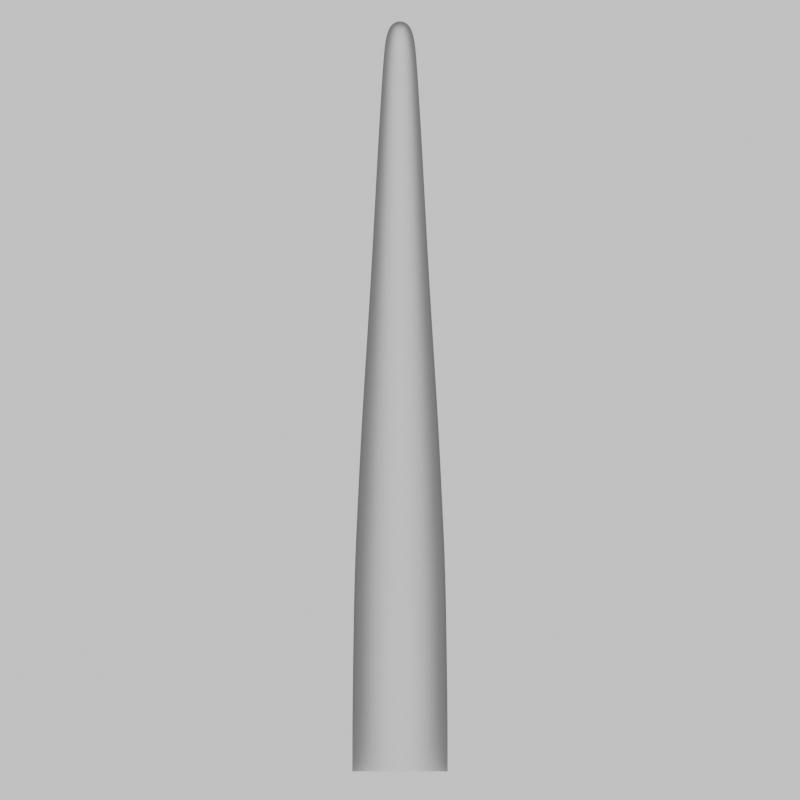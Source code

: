 # Source: tentacle_anim_09.blend  (saved by Blender 4.1.23; exported with 4.5.12 LTS)
import bpy
from mathutils import Matrix  # noqa: F401  (used for matrix-valued properties, if any)

bpy.ops.wm.read_factory_settings(use_empty=True)
scene = bpy.context.scene
scene.name = 'ambientOcclusion'

# ---- collections
col_collection = bpy.data.collections.new('Collection'); scene.collection.children.link(col_collection)

# ---- materials (node trees are filled in below, after node groups)
mat_char = bpy.data.materials.new('char')
mat_char.use_transparent_shadow = False

# ---- material node trees
mat_char.use_nodes = True; mat_char.node_tree.nodes.clear()
_N = mat_char.node_tree.nodes; _L = mat_char.node_tree.links
n0 = _N.new('ShaderNodeValToRGB'); n0.name = 'ColorRamp'; n0.location = (-362, 471)
n0.color_ramp.interpolation = 'B_SPLINE'
while len(n0.color_ramp.elements) > 1: n0.color_ramp.elements.remove(n0.color_ramp.elements[-1])
n0.color_ramp.elements[0].position = 0.0; n0.color_ramp.elements[0].color = (0.0, 0.0, 0.0, 1.0)
_e = n0.color_ramp.elements.new(0.8136); _e.color = (0.5, 0.5, 0.5, 1.0)
_e = n0.color_ramp.elements.new(0.9295); _e.color = (0.7396, 0.7396, 0.7396, 1.0)
_e = n0.color_ramp.elements.new(1.0); _e.color = (1.0, 1.0, 1.0, 1.0)
n1 = _N.new('ShaderNodeBsdfPrincipled'); n1.name = 'Principled BSDF'; n1.location = (118, 472)
n1.distribution = 'GGX'
n1.subsurface_method = 'RANDOM_WALK_SKIN'
n1.inputs[1].default_value = 0.07727
n1.inputs[2].default_value = 0.6045
n1.inputs[3].default_value = 1.0
n1.inputs[13].default_value = 0.6864
n1.inputs[27].default_value = (0.0, 0.0, 0.0, 1.0)
n1.inputs[28].default_value = 1.0
n2 = _N.new('ShaderNodeOutputMaterial'); n2.name = 'Material Output'; n2.location = (381, 484)
n3 = _N.new('ShaderNodeAmbientOcclusion'); n3.name = 'Ambient Occlusion'; n3.location = (-544, 458)
n3.only_local = True
n3.inputs[1].default_value = 2.0
n4 = _N.new('ShaderNodeTexCoord'); n4.name = 'Texture Coordinate'; n4.location = (-723, 458)
n5 = _N.new('ShaderNodeMath'); n5.name = 'Math'; n5.location = (-67, 474)
n5.operation = 'MULTIPLY'
n5.use_clamp = True
n5.inputs[1].default_value = 1.0
_L.new(n3.outputs[1], n0.inputs[0])
_L.new(n0.outputs[0], n5.inputs[0])
_L.new(n5.outputs[0], n1.inputs[0])
_L.new(n1.outputs[0], n2.inputs[0])
_L.new(n4.outputs[6], n3.inputs[2])
n2.is_active_output = True

# ---- world
world_world = bpy.data.worlds.new('World'); scene.world = world_world
world_world.use_nodes = True; world_world.node_tree.nodes.clear()
_N = world_world.node_tree.nodes; _L = world_world.node_tree.links
n0 = _N.new('ShaderNodeOutputWorld'); n0.name = 'World Output'; n0.location = (300, 300)
n1 = _N.new('ShaderNodeBackground'); n1.name = 'Background'; n1.location = (10, 300)
n1.inputs[0].default_value = (1.0, 1.0, 1.0, 1.0)
n1.inputs[1].default_value = 0.5
_L.new(n1.outputs[0], n0.inputs[0])
n0.is_active_output = True
world_world.color = (0.05088, 0.05088, 0.05088)
world_world.use_sun_shadow = False
world_world.sun_shadow_jitter_overblur = 0.0
world_world.cycles.is_caustics_light = True
world_world.light_settings.distance = 1.0

# ---- cameras
cam_camera = bpy.data.cameras.new('Camera')
cam_camera.type = 'ORTHO'
cam_camera.clip_end = 100.0
cam_camera.ortho_scale = 2.0

# ---- meshes
me_circle = bpy.data.meshes.new('Circle')
me_circle.from_pydata([(0.1575, -0.8348, 0.3042), (1.036e-06, -0.8348, 0.1898), (-0.1575, -0.8348, 0.3042), (-0.09734, -0.8348, 0.4894), (0.09734, -0.8348, 0.4894), (0.05508, 0.9073, 0.3375), (2.418e-07, 0.9073, 0.2975), (-0.05508, 0.9073, 0.3375), (-0.03404, 0.9073, 0.4022), (0.03404, 0.9073, 0.4022), (-0.09297, -0.4537, 0.4833), (0.09297, -0.4537, 0.4833), (9.561e-07, -0.4537, 0.1972), (-0.1504, -0.4537, 0.3065), (0.1504, -0.4537, 0.3065), (6.729e-07, 0.1181, 0.2372), (-0.07881, -0.07249, 0.4639), (0.1124, 0.1181, 0.3189), (0.07881, -0.07249, 0.4639), (-0.1124, 0.1181, 0.3189), (7.835e-07, -0.07249, 0.2213), (-0.06946, 0.1181, 0.451), (-0.1275, -0.07249, 0.3139), (0.06946, 0.1181, 0.451), (0.1275, -0.07249, 0.314), (-0.03917, 0.7986, 0.4093), (8.716e-07, -0.2631, 0.2093), (-0.06012, 0.3087, 0.4381), (0.139, -0.2631, 0.3102), (-0.06338, 0.7986, 0.3348), (0.06012, 0.3087, 0.4381), (0.03917, 0.7986, 0.4093), (-0.139, -0.2631, 0.3102), (5.549e-07, 0.3087, 0.2531), (-0.08589, -0.2631, 0.4736), (0.06338, 0.7986, 0.3348), (-0.09727, 0.3087, 0.3238), (0.08589, -0.2631, 0.4736), (3.037e-07, 0.7986, 0.2887), (0.09727, 0.3087, 0.3238), (9.996e-07, -0.6443, 0.1935), (-0.05221, 0.4993, 0.4272), (0.07167, 0.6899, 0.3321), (-0.08447, 0.4993, 0.3279), (0.154, -0.6443, 0.3054), (3.655e-07, 0.6899, 0.28), (4.574e-07, 0.4993, 0.2666), (-0.154, -0.6443, 0.3054), (-0.07167, 0.6899, 0.3321), (0.05221, 0.4993, 0.4272), (-0.09515, -0.6443, 0.4863), (-0.0443, 0.6899, 0.4164), (0.08447, 0.4993, 0.3279), (0.09515, -0.6443, 0.4863), (0.0443, 0.6899, 0.4164), (0.04131, 1.016, 0.3375), (1.483e-07, 1.016, 0.2975), (-0.04131, 1.016, 0.3375), (-0.02553, 1.016, 0.4022), (0.02553, 1.016, 0.4022), (0.1575, -0.9887, 0.3042), (1.036e-06, -0.9887, 0.1898), (-0.1575, -0.9887, 0.3042), (-0.09734, -0.9887, 0.4894), (0.09734, -0.9887, 0.4894)], [], [(12, 13, 47, 40), (14, 11, 37, 28), (11, 10, 34, 37), (13, 12, 26, 32), (44, 40, 1, 0), (40, 47, 2, 1), (47, 50, 3, 2), (24, 18, 23, 17), (53, 50, 10, 11), (12, 14, 28, 26), (22, 20, 15, 19), (53, 44, 0, 4), (20, 24, 17, 15), (4, 3, 50, 53), (22, 19, 21, 16), (26, 28, 24, 20), (25, 29, 7, 8), (35, 31, 9, 5), (14, 12, 40, 44), (35, 5, 6, 38), (13, 10, 50, 47), (18, 16, 21, 23), (34, 32, 22, 16), (10, 13, 32, 34), (28, 37, 18, 24), (32, 26, 20, 22), (37, 34, 16, 18), (15, 17, 39, 33), (19, 36, 27, 21), (51, 48, 29, 25), (17, 23, 30, 39), (42, 54, 31, 35), (19, 15, 33, 36), (42, 35, 38, 45), (23, 21, 27, 30), (54, 51, 25, 31), (46, 52, 42, 45), (31, 25, 8, 9), (43, 46, 45, 48), (29, 38, 6, 7), (41, 43, 48, 51), (33, 39, 52, 46), (49, 41, 51, 54), (36, 33, 46, 43), (52, 49, 54, 42), (27, 36, 43, 41), (11, 14, 44, 53), (30, 27, 41, 49), (48, 45, 38, 29), (9, 8, 58, 59), (7, 6, 56, 57), (5, 9, 59, 55), (8, 7, 57, 58), (6, 5, 55, 56), (56, 55, 59, 58, 57), (39, 30, 49, 52), (4, 0, 60, 64), (2, 3, 63, 62), (0, 1, 61, 60), (3, 4, 64, 63), (1, 2, 62, 61)])
me_circle.polygons.foreach_set('use_smooth', [True] * 61)
_uv = me_circle.uv_layers.new(name='UVMap')
_uv.uv.foreach_set('vector', [0.0, 0.0, 0.0, 0.0, 0.0, 0.0, 0.0, 0.0, 0.0, 0.0, 0.0, 0.0, 0.0, 0.0, 0.0, 0.0, 0.0, 0.0, 0.0, 0.0, 0.0, 0.0, 0.0, 0.0, 0.0, 0.0, 0.0, 0.0, 0.0, 0.0, 0.0, 0.0, 0.0, 0.0, 0.0, 0.0, 0.0, 0.0, 0.0, 0.0, 0.0, 0.0, 0.0, 0.0, 0.0, 0.0, 0.0, 0.0, 0.0, 0.0, 0.0, 0.0, 0.0, 0.0, 0.0, 0.0, 0.0, 0.0, 0.0, 0.0, 0.0, 0.0, 0.0, 0.0, 0.0, 0.0, 0.0, 0.0, 0.0, 0.0, 0.0, 0.0, 0.0, 0.0, 0.0, 0.0, 0.0, 0.0, 0.0, 0.0, 0.0, 0.0, 0.0, 0.0, 0.0, 0.0, 0.0, 0.0, 0.0, 0.0, 0.0, 0.0, 0.0, 0.0, 0.0, 0.0, 0.0, 0.0, 0.0, 0.0, 0.0, 0.0, 0.0, 0.0, 0.0, 0.0, 0.0, 0.0, 0.0, 0.0, 0.0, 0.0, 0.0, 0.0, 0.0, 0.0, 0.0, 0.0, 0.0, 0.0, 0.0, 0.0, 0.0, 0.0, 0.0, 0.0, 0.0, 0.0, 0.0, 0.0, 0.0, 0.0, 0.0, 0.0, 0.0, 0.0, 0.0, 0.0, 0.0, 0.0, 0.0, 0.0, 0.0, 0.0, 0.0, 0.0, 0.0, 0.0, 0.0, 0.0, 0.0, 0.0, 0.0, 0.0, 0.0, 0.0, 0.0, 0.0, 0.0, 0.0, 0.0, 0.0, 0.0, 0.0, 0.0, 0.0, 0.0, 0.0, 0.0, 0.0, 0.0, 0.0, 0.0, 0.0, 0.0, 0.0, 0.0, 0.0, 0.0, 0.0, 0.0, 0.0, 0.0, 0.0, 0.0, 0.0, 0.0, 0.0, 0.0, 0.0, 0.0, 0.0, 0.0, 0.0, 0.0, 0.0, 0.0, 0.0, 0.0, 0.0, 0.0, 0.0, 0.0, 0.0, 0.0, 0.0, 0.0, 0.0, 0.0, 0.0, 0.0, 0.0, 0.0, 0.0, 0.0, 0.0, 0.0, 0.0, 0.0, 0.0, 0.0, 0.0, 0.0, 0.0, 0.0, 0.0, 0.0, 0.0, 0.0, 0.0, 0.0, 0.0, 0.0, 0.0, 0.0, 0.0, 0.0, 0.0, 0.0, 0.0, 0.0, 0.0, 0.0, 0.0, 0.0, 0.0, 0.0, 0.0, 0.0, 0.0, 0.0, 0.0, 0.0, 0.0, 0.0, 0.0, 0.0, 0.0, 0.0, 0.0, 0.0, 0.0, 0.0, 0.0, 0.0, 0.0, 0.0, 0.0, 0.0, 0.0, 0.0, 0.0, 0.0, 0.0, 0.0, 0.0, 0.0, 0.0, 0.0, 0.0, 0.0, 0.0, 0.0, 0.0, 0.0, 0.0, 0.0, 0.0, 0.0, 0.0, 0.0, 0.0, 0.0, 0.0, 0.0, 0.0, 0.0, 0.0, 0.0, 0.0, 0.0, 0.0, 0.0, 0.0, 0.0, 0.0, 0.0, 0.0, 0.0, 0.0, 0.0, 0.0, 0.0, 0.0, 0.0, 0.0, 0.0, 0.0, 0.0, 0.0, 0.0, 0.0, 0.0, 0.0, 0.0, 0.0, 0.0, 0.0, 0.0, 0.0, 0.0, 0.0, 0.0, 0.0, 0.0, 0.0, 0.0, 0.0, 0.0, 0.0, 0.0, 0.0, 0.0, 0.0, 0.0, 0.0, 0.0, 0.0, 0.0, 0.0, 0.0, 0.0, 0.0, 0.0, 0.0, 0.0, 0.0, 0.0, 0.0, 0.0, 0.0, 0.0, 0.0, 0.0, 0.0, 0.0, 0.0, 0.0, 0.0, 0.0, 0.0, 0.0, 0.0, 0.0, 0.0, 0.0, 0.0, 0.0, 0.0, 0.0, 0.0, 0.0, 0.0, 0.0, 0.0, 0.0, 0.0, 0.0, 0.0, 0.0, 0.0, 0.0, 0.0, 0.0, 0.0, 0.0, 0.0, 0.0, 0.0, 0.0, 0.0, 0.0, 0.0, 0.0, 0.0, 0.0, 0.0, 0.0, 0.0, 0.0, 0.0, 0.0, 0.0, 0.0, 0.0, 0.0, 0.0, 0.0, 0.0, 0.0, 0.0, 0.0, 0.0, 0.0, 0.0, 0.0, 0.0, 0.0, 0.0, 0.0, 0.0, 0.0, 0.0, 0.0, 0.0, 0.0, 0.0, 0.0, 0.0, 0.0, 0.0, 0.0, 0.0, 0.0, 0.0, 0.0, 0.0, 0.0, 0.0, 0.0, 0.0, 0.0, 0.0, 0.0, 0.0, 0.0, 0.0, 0.0, 0.0, 0.0, 0.0, 0.0, 0.0, 0.0, 0.0, 0.0, 0.0, 0.0, 0.0, 0.0, 0.0, 0.0, 0.0, 0.0, 0.0, 0.0, 0.0, 0.0, 0.0, 0.0, 0.0, 0.0, 0.0, 0.0, 0.0, 0.0, 0.0, 0.0, 0.0, 0.0])
me_circle.materials.append(mat_char)
me_circle.update()
arm_tentacle_armature = bpy.data.armatures.new('tentacle-armature')  # bones are not reproduced

# ---- objects
ob_camera = bpy.data.objects.new('Camera', cam_camera)
ob_tentacle = bpy.data.objects.new('tentacle', me_circle)
ob_tentacle_armature = bpy.data.objects.new('tentacle-armature', arm_tentacle_armature)
ob_z_front = bpy.data.objects.new('z-front', None)
ob_z_back = bpy.data.objects.new('z-back', None)

# ---- transforms, parenting, visibility, modifiers, constraints
ob_camera.location = (0.0, 0.0, 0.0)
ob_camera.rotation_euler = (1.571, -0.0, 0.0)
ob_camera.lock_rotations_4d = False
ob_camera.empty_display_type = 'ARROWS'
ob_camera.color = (0.0, 0.0, 0.0, 0.0)
ob_camera.display_type = 'WIRE'
ob_camera.lineart.crease_threshold = 0.0
ob_tentacle.parent = ob_tentacle_armature
ob_tentacle.matrix_parent_inverse = Matrix(((1.065, -0.0, 0.0, -0.0), (-0.0, 1.065, -0.0, -1.587e-08), (0.0, -0.0, 1.065, -0.0), (-0.0, 0.0, -0.0, 1.0)))
ob_tentacle.location = (0.0, 0.0, 0.0)
ob_tentacle.scale = (0.939, 0.939, 0.939)
_vg = ob_tentacle.vertex_groups.new(name='Bone_5')
for _i, _w in zip([5, 6, 7, 8, 9, 25, 29, 31, 35, 38, 41, 42, 43, 45, 46, 48, 49, 51, 52, 54, 55, 56, 57, 58, 59], [1.0, 1.0, 1.0, 1.0, 1.0, 1.0, 1.0, 1.0, 1.0, 1.0, 0.25, 1.0, 0.25, 1.0, 0.25, 1.0, 0.25, 1.0, 0.25, 1.0, 1.0, 1.0, 1.0, 1.0, 1.0]): _vg.add([_i], _w, 'REPLACE')
_vg = ob_tentacle.vertex_groups.new(name='Bone_4')
for _i, _w in zip([15, 17, 19, 21, 23, 25, 27, 29, 30, 31, 33, 35, 36, 38, 39, 41, 42, 43, 45, 46, 48, 49, 51, 52, 54], [0.25, 0.25, 0.25, 0.25, 0.25, 0.25, 1.0, 0.25, 1.0, 0.25, 1.0, 0.25, 1.0, 0.25, 1.0, 1.0, 1.0, 1.0, 1.0, 1.0, 1.0, 1.0, 1.0, 1.0, 1.0]): _vg.add([_i], _w, 'REPLACE')
_vg = ob_tentacle.vertex_groups.new(name='Bone_3')
for _i, _w in zip([15, 16, 17, 18, 19, 20, 21, 22, 23, 24, 26, 27, 28, 30, 32, 33, 34, 36, 37, 39, 41, 43, 46, 49, 52], [1.0, 1.0, 1.0, 1.0, 1.0, 1.0, 1.0, 1.0, 1.0, 1.0, 0.25, 1.0, 0.25, 1.0, 0.25, 1.0, 0.25, 1.0, 0.25, 1.0, 0.25, 0.25, 0.25, 0.25, 0.25]): _vg.add([_i], _w, 'REPLACE')
_vg = ob_tentacle.vertex_groups.new(name='Bone_2')
for _i, _w in zip([10, 11, 12, 13, 14, 15, 16, 17, 18, 19, 20, 21, 22, 23, 24, 26, 28, 32, 34, 37, 40, 44, 47, 50, 53], [1.0, 1.0, 1.0, 1.0, 1.0, 0.25, 1.0, 0.25, 1.0, 0.25, 1.0, 0.25, 1.0, 0.25, 1.0, 1.0, 1.0, 1.0, 1.0, 1.0, 0.25, 0.25, 0.25, 0.25, 0.25]): _vg.add([_i], _w, 'REPLACE')
_vg = ob_tentacle.vertex_groups.new(name='Bone_1')
for _i, _w in zip([0, 1, 2, 3, 4, 10, 11, 12, 13, 14, 26, 28, 32, 34, 37, 40, 44, 47, 50, 53], [0.5, 1.0, 1.0, 1.0, 1.0, 1.0, 1.0, 1.0, 1.0, 1.0, 0.25, 0.25, 0.25, 0.25, 0.25, 1.0, 1.0, 1.0, 1.0, 1.0]): _vg.add([_i], _w, 'REPLACE')
_vg = ob_tentacle.vertex_groups.new(name='Bone_root')
_vg.add([0, 1, 2, 3, 4, 60, 61, 62, 63, 64], 1.0, 'REPLACE')
_m = ob_tentacle.modifiers.new('Armature', 'ARMATURE')
_m.object = ob_tentacle_armature
_m.use_deform_preserve_volume = True
_m = ob_tentacle.modifiers.new('Subdivision', 'SUBSURF')
_m.levels = 3
_m.render_levels = 5
ob_tentacle_armature.location = (0.0, 1.0, 1.49e-08)
ob_tentacle_armature.rotation_euler = (1.571, -0.0, 0.0)
ob_tentacle_armature.scale = (0.939, 0.939, 0.939)
ob_tentacle_armature.show_in_front = True
ob_z_front.location = (0.0, 0.4608, 0.0)
ob_z_front.empty_display_type = 'CIRCLE'
ob_z_back.location = (0.0, 0.8909, 0.0)
ob_z_back.empty_display_type = 'CIRCLE'

# ---- collection membership
col_collection.objects.link(ob_camera)
col_collection.objects.link(ob_tentacle)
col_collection.objects.link(ob_tentacle_armature)
col_collection.objects.link(ob_z_front)
col_collection.objects.link(ob_z_back)

# ---- scene / render settings (as saved in the file)
scene.camera = ob_camera
scene.frame_start = 1; scene.frame_end = 24; scene.frame_set(16)
scene.render.engine = 'CYCLES'
scene.render.resolution_x = 128
scene.render.resolution_y = 128
scene.render.film_transparent = True
scene.cycles.denoising_use_gpu = True
scene.cycles.samples = 512
scene.cycles.sampling_pattern = 'TABULATED_SOBOL'
scene.cycles.use_light_tree = False
scene.cycles.ao_bounces = 3
scene.cycles.ao_bounces_render = 10
scene.eevee.ray_tracing_options.trace_max_roughness = 0.0
scene.view_settings.look = 'AgX - Very High Contrast'
bpy.context.view_layer.update()
